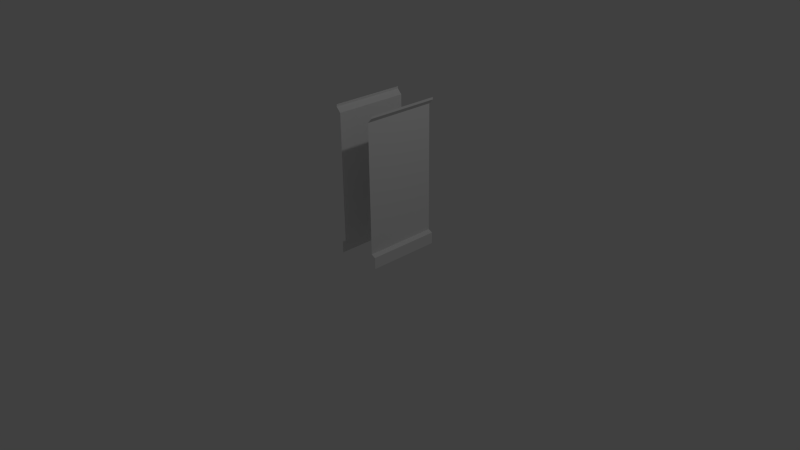 # Source: Wall-1x2.blend  (saved by Blender 2.69.7; exported with 4.5.12 LTS)
import bpy
from mathutils import Matrix  # noqa: F401  (used for matrix-valued properties, if any)

bpy.ops.wm.read_factory_settings(use_empty=True)
scene = bpy.context.scene
scene.name = 'Scene'

# ---- collections
col_collection_1 = bpy.data.collections.new('Collection 1'); scene.collection.children.link(col_collection_1)

# ---- materials (node trees are filled in below, after node groups)
mat_material = bpy.data.materials.new('Material')
mat_material.alpha_threshold = 0.0
mat_material.use_transparent_shadow = False
mat_material.roughness = 0.5
mat_material.line_color = (0.0, 0.0, 0.0, 1.0)

# ---- material node trees

# ---- world
world_world = bpy.data.worlds.new('World'); scene.world = world_world
world_world.color = (0.05088, 0.05088, 0.05088)
world_world.use_sun_shadow = False
world_world.sun_shadow_jitter_overblur = 0.0
world_world.cycles.sampling_method = 'MANUAL'
world_world.cycles.sample_map_resolution = 256

# ---- cameras
cam_camera = bpy.data.cameras.new('Camera')
cam_camera.clip_end = 100.0
cam_camera.lens = 35.0
cam_camera.sensor_width = 32.0
cam_camera.sensor_height = 18.0
cam_camera.ortho_scale = 7.314
cam_camera.dof.focus_distance = 0.0
cam_camera.dof.aperture_fstop = 128.0

# ---- lights
light_lamp = bpy.data.lights.new('Lamp', 'POINT')
light_lamp.transmission_factor = 0.0
light_lamp.cutoff_distance = 30.0
light_lamp.energy = 100.0
light_lamp.shadow_buffer_clip_start = 1.001
light_lamp.shadow_soft_size = 0.1
light_lamp.shadow_maximum_resolution = 0.006
light_lamp.use_absolute_resolution = True
light_lamp.cycles.use_multiple_importance_sampling = False

# ---- meshes
me_wallside = bpy.data.meshes.new('WallSide')
me_wallside.from_pydata([(0.25, -0.25, 0.1841), (0.25, -0.25, 1.906), (0.3091, -0.25, 0.0), (0.3091, -0.25, 0.1562), (0.3092, -0.25, 2.0), (0.3092, -0.25, 1.969), (0.25, 0.75, 0.1841), (0.25, 0.75, 1.906), (0.3091, 0.75, 0.0), (0.3091, 0.75, 0.1562), (0.3092, 0.75, 2.0), (0.3092, 0.75, 1.969)], [], [(3, 9, 6, 0), (0, 6, 7, 1), (5, 11, 10, 4), (1, 7, 11, 5), (2, 8, 9, 3)])
_uv = me_wallside.uv_layers.new(name='UVMap')
_uv.uv.foreach_set('vector', [0.0, 0.7695, 0.125, 0.7695, 0.125, 0.7734, 0.0, 0.7734, 0.0, 0.7734, 0.125, 0.7734, 0.125, 0.9883, 0.0, 0.9883, 0.0, 0.9961, 0.125, 0.9961, 0.125, 1.0, 0.0, 1.0, 0.0, 0.9883, 0.125, 0.9883, 0.125, 0.9961, 0.0, 0.9961, 0.0, 0.75, 0.125, 0.75, 0.125, 0.7695, 0.0, 0.7695])
me_wallside.materials.append(mat_material)
me_wallside.use_remesh_preserve_volume = False
me_wallside.use_remesh_preserve_attributes = False
me_wallside.use_mirror_vertex_groups = False
me_wallside.update()

# ---- objects
ob_wallside = bpy.data.objects.new('WallSide', me_wallside)
ob_lamp = bpy.data.objects.new('Lamp', light_lamp)
ob_camera = bpy.data.objects.new('Camera', cam_camera)

# ---- transforms, parenting, visibility, modifiers, constraints
ob_wallside.location = (0.0, 0.0, 0.0)
ob_wallside.lineart.crease_threshold = 0.0
_m = ob_wallside.modifiers.new('Mirror', 'MIRROR')
_m = ob_wallside.modifiers.new('Triangulate', 'TRIANGULATE')
ob_lamp.location = (4.076, 1.005, 5.904)
ob_lamp.rotation_euler = (0.6503, 0.05522, 1.866)
ob_lamp.lock_rotations_4d = False
ob_lamp.empty_display_type = 'ARROWS'
ob_lamp.color = (0.0, 0.0, 0.0, 0.0)
ob_lamp.lineart.crease_threshold = 0.0
ob_camera.location = (7.481, -6.508, 5.344)
ob_camera.rotation_euler = (1.109, 0.01082, 0.8149)
ob_camera.lock_rotations_4d = False
ob_camera.empty_display_type = 'ARROWS'
ob_camera.color = (0.0, 0.0, 0.0, 0.0)
ob_camera.display_type = 'WIRE'
ob_camera.lineart.crease_threshold = 0.0

# ---- collection membership
col_collection_1.objects.link(ob_wallside)
col_collection_1.objects.link(ob_lamp)
col_collection_1.objects.link(ob_camera)

# ---- scene / render settings (as saved in the file)
scene.camera = ob_camera
scene.frame_start = 1; scene.frame_end = 250; scene.frame_set(1)
scene.render.engine = 'BLENDER_EEVEE_NEXT'
scene.render.image_settings.color_mode = 'RGB'
scene.render.image_settings.compression = 90
scene.render.resolution_percentage = 50
scene.render.dither_intensity = 0.0
scene.render.bake_margin = 2
scene.cycles.use_denoising = False
scene.cycles.samples = 10
scene.cycles.sampling_pattern = 'TABULATED_SOBOL'
scene.cycles.light_sampling_threshold = 0.0
scene.cycles.use_adaptive_sampling = False
scene.cycles.use_light_tree = False
scene.cycles.blur_glossy = 0.0
scene.cycles.volume_bounces = 1
scene.cycles.pixel_filter_type = 'GAUSSIAN'
scene.cycles.sample_clamp_indirect = 0.0
scene.view_settings.view_transform = 'Standard'
bpy.context.view_layer.update()
